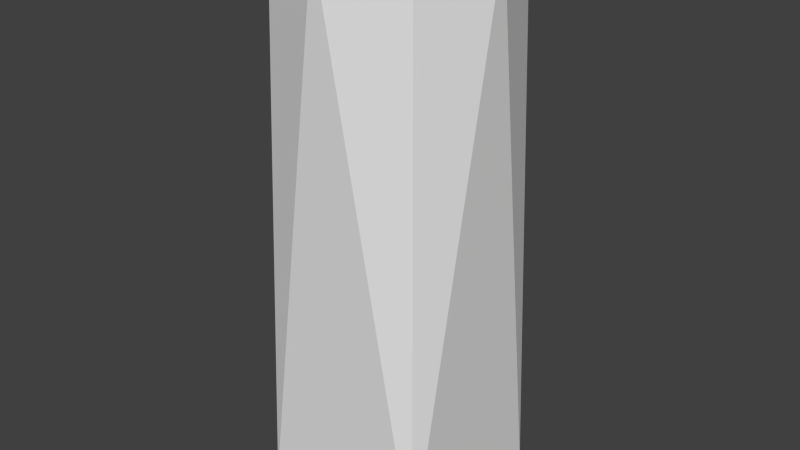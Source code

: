 # Source: table_pedestal_round.blend  (saved by Blender 2.73.0; exported with 4.5.12 LTS)
import bpy
from mathutils import Matrix  # noqa: F401  (used for matrix-valued properties, if any)

bpy.ops.wm.read_factory_settings(use_empty=True)
scene = bpy.context.scene
scene.name = 'Scene'

# ---- collections
col_collection_1 = bpy.data.collections.new('Collection 1'); scene.collection.children.link(col_collection_1)

# ---- world
world_world = bpy.data.worlds.new('World'); scene.world = world_world
world_world.color = (0.05088, 0.05088, 0.05088)
world_world.use_sun_shadow = False
world_world.sun_shadow_jitter_overblur = 0.0
world_world.cycles.sampling_method = 'MANUAL'
world_world.cycles.sample_map_resolution = 256

# ---- meshes
me_cube_002 = bpy.data.meshes.new('Cube.002')
me_cube_002.from_pydata([(-12.5, -12.5, 93.0), (-12.5, 12.5, 93.0), (12.5, 12.5, 93.0), (12.5, -12.5, 93.0), (14.78, 14.78, 5.722e-06), (-14.78, 14.78, 5.722e-06), (14.78, -14.78, 5.722e-06), (-14.78, -14.78, 5.722e-06), (-17.16, 0.0, 93.0), (17.16, 0.0, 93.0), (0.0, 17.16, 93.0), (0.0, -17.16, 93.0)], [], [(8, 0, 2, 1), (11, 7, 6, 3), (6, 4, 9, 3), (5, 7, 8, 1), (4, 6, 7, 5), (10, 2, 4), (11, 3, 2, 0), (0, 7, 11), (4, 2, 9), (0, 8, 7), (2, 10, 1), (2, 3, 9), (1, 10, 4, 5)])
_uv = me_cube_002.uv_layers.new(name='UVMap')
_uv.uv.foreach_set('vector', [0.0, 0.0, 0.0, 0.0, 0.0, 0.0, 0.0, 0.0, 0.0, 0.0, 0.0, 0.0, 0.0, 0.0, 0.0, 0.0, 0.0, 0.0, 0.0, 0.0, 0.0, 0.0, 0.0, 0.0, 0.0, 0.0, 0.0, 0.0, 0.0, 0.0, 0.0, 0.0, 0.0, 0.0, 0.0, 0.0, 0.0, 0.0, 0.0, 0.0, 0.0, 0.0, 0.0, 0.0, 0.0, 0.0, 0.0, 0.0, 0.0, 0.0, 0.0, 0.0, 0.0, 0.0, 0.0, 0.0, 0.0, 0.0, 0.0, 0.0, 0.0, 0.0, 0.0, 0.0, 0.0, 0.0, 0.0, 0.0, 0.0, 0.0, 0.0, 0.0, 0.0, 0.0, 0.0, 0.0, 0.0, 0.0, 0.0, 0.0, 0.0, 0.0, 0.0, 0.0, 0.0, 0.0, 0.0, 0.0, 0.0, 0.0, 0.0, 0.0])
me_cube_002.use_remesh_preserve_volume = False
me_cube_002.use_remesh_preserve_attributes = False
me_cube_002.use_mirror_vertex_groups = False
me_cube_002.update()
me_cube = bpy.data.meshes.new('Cube')
me_cube.from_pydata([(-12.5, -12.5, 90.0), (-12.5, 12.5, 90.0), (12.5, 12.5, 90.0), (12.5, -12.5, 90.0), (-12.5, -12.5, 93.0), (-12.5, 12.5, 93.0), (12.5, 12.5, 93.0), (12.5, -12.5, 93.0), (11.72, 11.72, 73.33), (11.86, 11.86, 70.0), (11.86, 8.7, 70.0), (11.72, 8.598, 73.33), (8.598, 8.598, 73.33), (8.7, 8.7, 70.0), (-11.03, -11.03, 90.0), (-8.088, -11.03, 90.0), (8.088, -11.03, 90.0), (11.03, -11.03, 90.0), (-11.03, -8.088, 90.0), (-8.088, -8.088, 90.0), (8.088, -8.088, 90.0), (11.03, -8.088, 90.0), (-11.03, 8.088, 90.0), (-8.088, 8.088, 90.0), (8.7, 11.86, 70.0), (8.598, 11.72, 73.33), (14.78, 14.78, 5.722e-06), (10.84, 14.78, 5.722e-06), (-10.84, 14.78, 5.722e-06), (8.088, 8.088, 90.0), (-14.78, 14.78, 5.722e-06), (11.03, 8.088, 90.0), (-11.03, 11.03, 90.0), (14.78, 10.84, 5.722e-06), (-8.088, 11.03, 90.0), (10.84, 10.84, 5.722e-06), (-10.84, 10.84, 5.722e-06), (-14.78, 10.84, 5.722e-06), (14.78, -10.84, 5.722e-06), (10.84, -10.84, 5.722e-06), (-10.84, -10.84, 5.722e-06), (-14.78, -10.84, 5.722e-06), (14.78, -14.78, 5.722e-06), (10.84, -14.78, 5.722e-06), (-10.84, -14.78, 5.722e-06), (8.088, 11.03, 90.0), (-14.78, -14.78, 5.722e-06), (11.03, 11.03, 90.0), (-11.72, 11.72, 73.33), (-11.86, 11.86, 70.0), (-11.86, 8.7, 70.0), (-11.72, 8.598, 73.33), (-8.598, 8.598, 73.33), (-8.7, 8.7, 70.0), (-8.7, 11.86, 70.0), (-8.598, 11.72, 73.33), (-11.86, -8.7, 70.0), (-11.72, -8.598, 73.33), (-8.7, -8.7, 70.0), (-8.598, -8.598, 73.33), (-11.72, -11.72, 73.33), (-11.86, -11.86, 70.0), (-8.7, -11.86, 70.0), (-8.598, -11.72, 73.33), (8.7, -8.7, 70.0), (8.598, -8.598, 73.33), (11.86, -8.7, 70.0), (11.72, -8.598, 73.33), (8.598, -11.72, 73.33), (8.7, -11.86, 70.0), (11.86, -11.86, 70.0), (11.72, -11.72, 73.33), (-17.16, 0.0, 93.0), (-17.16, 0.0, 90.0), (17.16, 0.0, 93.0), (17.16, 0.0, 90.0), (0.0, 17.16, 93.0), (0.0, 17.16, 90.0), (0.0, -17.16, 93.0), (0.0, -17.16, 90.0), (0.0, 0.0, 93.0), (-15.93, -6.715, 90.0), (-15.93, -6.715, 93.0), (-6.715, -15.93, 93.0), (-6.715, -15.93, 90.0), (6.715, -15.93, 90.0), (6.715, -15.93, 93.0), (15.93, -6.715, 93.0), (15.93, -6.715, 90.0), (15.93, 6.715, 90.0), (15.93, 6.715, 93.0), (6.715, 15.93, 93.0), (6.715, 15.93, 90.0), (-6.715, 15.93, 90.0), (-6.715, 15.93, 93.0), (-15.93, 6.715, 93.0), (-15.93, 6.715, 90.0)], [], [(16, 17, 3, 85, 79, 84, 0, 14, 15), (87, 7, 3, 88), (95, 5, 1, 96), (23, 34, 45, 29), (18, 22, 23, 19), (19, 23, 29, 20), (20, 29, 31, 21), (9, 26, 27, 24), (25, 8, 9, 24), (8, 25, 45, 47), (15, 19, 20, 16), (24, 27, 35, 13), (59, 65, 64, 58), (25, 12, 29, 45), (13, 35, 33, 10), (12, 13, 64, 65), (12, 11, 31, 29), (80, 72, 82, 4, 83, 78), (10, 33, 26, 9), (8, 11, 10, 9), (11, 8, 47, 31), (83, 4, 0, 84), (43, 39, 38, 42), (46, 41, 40, 44), (91, 6, 2, 92), (35, 27, 26, 33), (37, 30, 28, 36), (23, 52, 55, 34), (62, 58, 64, 69), (53, 36, 28, 54), (32, 48, 51, 22), (51, 48, 49, 50), (49, 30, 37, 50), (22, 51, 52, 23), (13, 10, 66, 64), (37, 36, 53, 50), (34, 55, 48, 32), (48, 55, 54, 49), (28, 30, 49, 54), (15, 63, 59, 19), (63, 68, 65, 59), (44, 40, 58, 62), (19, 59, 57, 18), (12, 65, 67, 11), (40, 41, 56, 58), (18, 57, 60, 14), (60, 57, 56, 61), (41, 46, 61, 56), (14, 60, 63, 15), (63, 60, 61, 62), (61, 46, 44, 62), (16, 20, 65, 68), (62, 69, 68, 63), (69, 64, 39, 43), (17, 16, 68, 71), (71, 68, 69, 70), (70, 69, 43, 42), (21, 17, 71, 67), (67, 71, 70, 66), (66, 70, 42, 38), (20, 21, 67, 65), (11, 67, 66, 10), (64, 66, 38, 39), (13, 12, 52, 53), (25, 55, 52, 12), (24, 13, 53, 54), (25, 24, 54, 55), (52, 59, 58, 53), (51, 57, 59, 52), (50, 53, 58, 56), (51, 50, 56, 57), (76, 94, 5, 95, 72, 80), (82, 72, 73, 81), (90, 74, 75, 89), (6, 91, 76, 80, 74, 90), (94, 76, 77, 93), (86, 78, 79, 85), (74, 80, 78, 86, 7, 87), (0, 81, 73, 96, 1, 32, 22, 18, 14), (32, 1, 93, 77, 92, 2, 47, 45, 34), (47, 2, 89, 75, 88, 3, 17, 21, 31), (4, 82, 81, 0), (78, 83, 84, 79), (7, 86, 85, 3), (74, 87, 88, 75), (6, 90, 89, 2), (76, 91, 92, 77), (5, 94, 93, 1), (72, 95, 96, 73)])
_uv = me_cube.uv_layers.new(name='UVMap')
_uv.uv.foreach_set('vector', [0.5855, 0.8643, 0.6134, 0.8592, 0.6299, 0.8706, 0.5809, 0.9132, 0.5193, 0.9365, 0.4534, 0.9365, 0.3926, 0.9139, 0.404, 0.8974, 0.4319, 0.8923, 0.9406, 0.6117, 0.9406, 0.6767, 0.9116, 0.6767, 0.9116, 0.6117, 0.9707, 0.2178, 0.9707, 0.1529, 0.9997, 0.1529, 0.9997, 0.2178, 0.3988, 0.7108, 0.3937, 0.6829, 0.5473, 0.6549, 0.5524, 0.6828, 0.3989, 0.8694, 0.3709, 0.7159, 0.3988, 0.7108, 0.4268, 0.8644, 0.4268, 0.8644, 0.3988, 0.7108, 0.5524, 0.6828, 0.5804, 0.8363, 0.5804, 0.8363, 0.5524, 0.6828, 0.5803, 0.6777, 0.6083, 0.8313, 0.715, 0.3815, 0.03831, 0.3815, 0.03989, 0.3435, 0.7163, 0.351, 0.7485, 0.3513, 0.7472, 0.3815, 0.715, 0.3815, 0.7163, 0.351, 0.7472, 0.3815, 0.7485, 0.3513, 0.9095, 0.3531, 0.9083, 0.3815, 0.4319, 0.8923, 0.4268, 0.8644, 0.5804, 0.8363, 0.5855, 0.8643, 0.7163, 0.351, 0.03989, 0.3435, 0.0419, 0.3055, 0.7179, 0.3205, 0.6541, 0.8293, 0.82, 0.8293, 0.821, 0.8614, 0.6531, 0.8614, 0.7485, 0.3513, 0.7501, 0.3212, 0.911, 0.3248, 0.9095, 0.3531, 0.7179, 0.4425, 0.0419, 0.4575, 0.03989, 0.4195, 0.7163, 0.412, 0.82, 0.955, 0.821, 0.9871, 0.6531, 0.9871, 0.6541, 0.955, 0.7501, 0.4418, 0.7485, 0.4116, 0.9095, 0.4098, 0.911, 0.4382, 0.1632, 0.7736, 0.0003067, 0.7439, 0.02356, 0.6822, 0.06617, 0.6333, 0.127, 0.6107, 0.1929, 0.6107, 0.7163, 0.412, 0.03989, 0.4195, 0.03831, 0.3815, 0.715, 0.3815, 0.7472, 0.3815, 0.7485, 0.4116, 0.7163, 0.412, 0.715, 0.3815, 0.7485, 0.4116, 0.7472, 0.3815, 0.9083, 0.3815, 0.9095, 0.4098, 0.9406, 0.3496, 0.9406, 0.4145, 0.9116, 0.4145, 0.9116, 0.3496, 0.0003067, 0.5325, 0.00189, 0.4945, 0.03989, 0.4961, 0.03831, 0.5341, 0.03831, 0.2289, 0.03989, 0.2669, 0.00189, 0.2685, 0.0003067, 0.2305, 0.9412, 0.2178, 0.9412, 0.1529, 0.9701, 0.1529, 0.9701, 0.2178, 0.00189, 0.4211, 0.0003067, 0.3831, 0.03831, 0.3815, 0.03989, 0.4195, 0.03991, 0.03829, 0.03831, 0.0763, 0.0003067, 0.0747, 0.001903, 0.0367, 0.911, 0.1333, 0.75, 0.1368, 0.7485, 0.1067, 0.9095, 0.105, 0.6531, 0.7669, 0.6531, 0.7364, 0.821, 0.7364, 0.821, 0.7669, 0.7179, 0.1375, 0.04187, 0.1523, 0.03988, 0.1143, 0.7163, 0.107, 0.9083, 0.07659, 0.7472, 0.07654, 0.7485, 0.0464, 0.9095, 0.04824, 0.7485, 0.0464, 0.7472, 0.07654, 0.715, 0.07653, 0.7163, 0.04603, 0.715, 0.07653, 0.03831, 0.0763, 0.03991, 0.03829, 0.7163, 0.04603, 0.9095, 0.04824, 0.7485, 0.0464, 0.7501, 0.01627, 0.911, 0.0199, 0.821, 0.8621, 0.821, 0.8926, 0.6531, 0.8926, 0.6531, 0.8621, 0.03991, 0.03829, 0.04193, 0.0003067, 0.7179, 0.01554, 0.7163, 0.04603, 0.9095, 0.105, 0.7485, 0.1067, 0.7472, 0.07654, 0.9083, 0.07659, 0.7472, 0.07654, 0.7485, 0.1067, 0.7163, 0.107, 0.715, 0.07653, 0.03988, 0.1143, 0.03831, 0.0763, 0.715, 0.07653, 0.7163, 0.107, 0.9095, 0.2005, 0.7485, 0.1987, 0.7501, 0.1686, 0.911, 0.1722, 0.6541, 0.7991, 0.82, 0.7991, 0.82, 0.8293, 0.6541, 0.8293, 0.03989, 0.1909, 0.0419, 0.1529, 0.7179, 0.1679, 0.7163, 0.1984, 0.911, 0.2856, 0.7501, 0.2892, 0.7485, 0.259, 0.9095, 0.2572, 0.82, 0.955, 0.6541, 0.955, 0.6541, 0.9248, 0.82, 0.9248, 0.0419, 0.3049, 0.03989, 0.2669, 0.7163, 0.2594, 0.7179, 0.2899, 0.9095, 0.2572, 0.7485, 0.259, 0.7472, 0.2289, 0.9083, 0.2289, 0.7472, 0.2289, 0.7485, 0.259, 0.7163, 0.2594, 0.715, 0.2289, 0.03989, 0.2669, 0.03831, 0.2289, 0.715, 0.2289, 0.7163, 0.2594, 0.9083, 0.2289, 0.7472, 0.2289, 0.7485, 0.1987, 0.9095, 0.2005, 0.7485, 0.1987, 0.7472, 0.2289, 0.715, 0.2289, 0.7163, 0.1984, 0.715, 0.2289, 0.03831, 0.2289, 0.03989, 0.1909, 0.7163, 0.1984, 0.9095, 0.5624, 0.911, 0.5908, 0.7501, 0.5944, 0.7485, 0.5642, 0.6531, 0.7669, 0.821, 0.7669, 0.82, 0.7991, 0.6541, 0.7991, 0.7163, 0.5646, 0.7179, 0.5951, 0.0419, 0.6101, 0.03989, 0.5721, 0.9083, 0.5341, 0.9095, 0.5624, 0.7485, 0.5642, 0.7472, 0.5341, 0.7472, 0.5341, 0.7485, 0.5642, 0.7163, 0.5646, 0.715, 0.5341, 0.715, 0.5341, 0.7163, 0.5646, 0.03989, 0.5721, 0.03831, 0.5341, 0.9095, 0.5057, 0.9083, 0.5341, 0.7472, 0.5341, 0.7485, 0.5039, 0.7485, 0.5039, 0.7472, 0.5341, 0.715, 0.5341, 0.7163, 0.5036, 0.7163, 0.5036, 0.715, 0.5341, 0.03831, 0.5341, 0.03989, 0.4961, 0.911, 0.4774, 0.9095, 0.5057, 0.7485, 0.5039, 0.7501, 0.4738, 0.82, 0.9248, 0.6541, 0.9248, 0.6531, 0.8926, 0.821, 0.8926, 0.7179, 0.4731, 0.7163, 0.5036, 0.03989, 0.4961, 0.0419, 0.4581, 0.9895, 0.7364, 0.9885, 0.7686, 0.8226, 0.7686, 0.8216, 0.7364, 0.9885, 0.7987, 0.8226, 0.7987, 0.8226, 0.7686, 0.9885, 0.7686, 0.9895, 0.8309, 0.9895, 0.8614, 0.8216, 0.8614, 0.8216, 0.8309, 0.9885, 0.7987, 0.9895, 0.8309, 0.8216, 0.8309, 0.8226, 0.7987, 0.82, 0.6429, 0.6541, 0.6429, 0.6531, 0.6107, 0.821, 0.6107, 0.82, 0.673, 0.6541, 0.673, 0.6541, 0.6429, 0.82, 0.6429, 0.821, 0.7052, 0.821, 0.7358, 0.6531, 0.7358, 0.6531, 0.7052, 0.82, 0.673, 0.821, 0.7052, 0.6531, 0.7052, 0.6541, 0.673, 0.1335, 0.9365, 0.07186, 0.9132, 0.02288, 0.8706, 0.0003067, 0.8097, 0.0003067, 0.7439, 0.1632, 0.7736, 0.9707, 0.3496, 0.9707, 0.2837, 0.9997, 0.2837, 0.9997, 0.3496, 0.9406, 0.48, 0.9406, 0.5459, 0.9116, 0.5459, 0.9116, 0.48, 0.2602, 0.9139, 0.1994, 0.9365, 0.1335, 0.9365, 0.1632, 0.7736, 0.3261, 0.8033, 0.3028, 0.8649, 0.9412, 0.3496, 0.9412, 0.2837, 0.9701, 0.2837, 0.9701, 0.3496, 0.9406, 0.2178, 0.9406, 0.2837, 0.9116, 0.2837, 0.9116, 0.2178, 0.3261, 0.8033, 0.1632, 0.7736, 0.1929, 0.6107, 0.2545, 0.6339, 0.3035, 0.6765, 0.3261, 0.7374, 0.3926, 0.9139, 0.3499, 0.8649, 0.3267, 0.8033, 0.3267, 0.7374, 0.3493, 0.6765, 0.3658, 0.688, 0.3709, 0.7159, 0.3989, 0.8694, 0.404, 0.8974, 0.3658, 0.688, 0.3493, 0.6765, 0.3982, 0.6339, 0.4599, 0.6107, 0.5258, 0.6107, 0.5866, 0.6333, 0.5752, 0.6498, 0.5473, 0.6549, 0.3937, 0.6829, 0.5752, 0.6498, 0.5866, 0.6333, 0.6292, 0.6822, 0.6525, 0.7439, 0.6525, 0.8097, 0.6299, 0.8706, 0.6134, 0.8592, 0.6083, 0.8313, 0.5803, 0.6777, 0.9707, 0.4145, 0.9707, 0.3496, 0.9997, 0.3496, 0.9997, 0.4145, 0.9406, 0.2837, 0.9406, 0.3496, 0.9116, 0.3496, 0.9116, 0.2837, 0.9406, 0.1529, 0.9406, 0.2178, 0.9116, 0.2178, 0.9116, 0.1529, 0.9406, 0.5459, 0.9406, 0.6117, 0.9116, 0.6117, 0.9116, 0.5459, 0.9406, 0.4151, 0.9406, 0.48, 0.9116, 0.48, 0.9116, 0.4151, 0.9412, 0.2837, 0.9412, 0.2178, 0.9701, 0.2178, 0.9701, 0.2837, 0.9412, 0.4145, 0.9412, 0.3496, 0.9701, 0.3496, 0.9701, 0.4145, 0.9707, 0.2837, 0.9707, 0.2178, 0.9997, 0.2178, 0.9997, 0.2837])
me_cube.use_remesh_preserve_volume = False
me_cube.use_remesh_preserve_attributes = False
me_cube.use_mirror_vertex_groups = False
me_cube.update()

# ---- objects
ob_ucx_table = bpy.data.objects.new('UCX_table', me_cube_002)
ob_table = bpy.data.objects.new('table', me_cube)

# ---- transforms, parenting, visibility, modifiers, constraints
ob_ucx_table.location = (0.0, 0.0, 0.0)
ob_ucx_table.hide_viewport = True
ob_ucx_table.lineart.crease_threshold = 0.0
ob_table.location = (0.0, 0.0, 0.0)
ob_table.lineart.crease_threshold = 0.0

# ---- collection membership
col_collection_1.objects.link(ob_ucx_table)
col_collection_1.objects.link(ob_table)

# ---- scene / render settings (as saved in the file)
scene.frame_start = 1; scene.frame_end = 250; scene.frame_set(1)
scene.render.engine = 'BLENDER_EEVEE_NEXT'
scene.render.resolution_percentage = 50
scene.render.dither_intensity = 0.0
scene.cycles.use_denoising = False
scene.cycles.samples = 10
scene.cycles.sampling_pattern = 'TABULATED_SOBOL'
scene.cycles.light_sampling_threshold = 0.0
scene.cycles.use_adaptive_sampling = False
scene.cycles.use_light_tree = False
scene.cycles.blur_glossy = 0.0
scene.cycles.pixel_filter_type = 'GAUSSIAN'
scene.cycles.sample_clamp_indirect = 0.0
scene.view_settings.view_transform = 'Standard'
bpy.context.view_layer.update()

# ---- added for rendering (the .blend has no active camera and no usable light): camera, sun
cam_auto = bpy.data.cameras.new('AutoCamera')
cam_auto.lens = 50.0
cam_auto.sensor_width = 36.0
cam_auto.clip_end = 1703.34
ob_auto_camera = bpy.data.objects.new('AutoCamera', cam_auto)
scene.collection.objects.link(ob_auto_camera)
ob_auto_camera.location = (97.0566, -116.468, 124.145)
ob_auto_camera.rotation_euler = (1.09748, -7.21219e-08, 0.694738)
scene.camera = ob_auto_camera
light_auto_sun = bpy.data.lights.new('AutoSun', 'SUN')
light_auto_sun.energy = 3.0
light_auto_sun.angle = 0.0523599
ob_auto_sun = bpy.data.objects.new('AutoSun', light_auto_sun)
scene.collection.objects.link(ob_auto_sun)
ob_auto_sun.rotation_euler = (0.872665, 0.174533, 0.523599)
bpy.context.view_layer.update()
